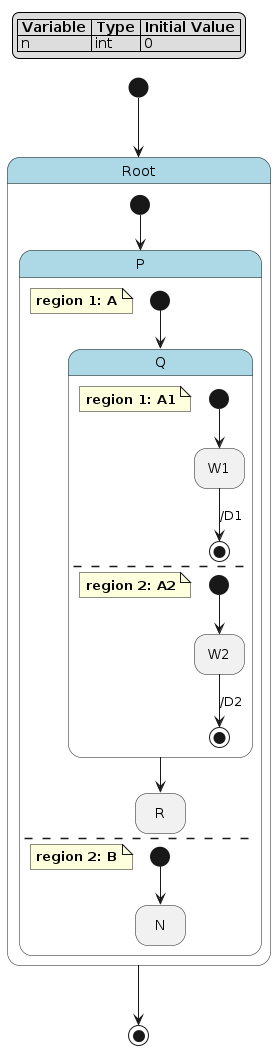

The diagram above was rendered by PlantUML. Its source (embedded in the PNG):
@startuml
hide empty description

skinparam state {
  BackgroundColor<<pseudo>> LightGray
  BackgroundColor<<composite>> LightBlue
  BorderColor<<pseudo>> Gray
  FontStyle<<pseudo>> italic
}

legend top left
|= Variable |= Type |= Initial Value |
| n | int | 0 |
endlegend

state "Root" as root <<composite>> {
    state "P" as root__p <<composite>> {
        note as root__p__a
            **region 1: A**
        end note
        state "Q" as root__p__a__q <<composite>> {
            note as root__p__a__q__a1
                **region 1: A1**
            end note
            state "W1" as root__p__a__q__a1__w1
            [*] --> root__p__a__q__a1__w1
            root__p__a__q__a1__w1 --> [*] : /D1
            --
            note as root__p__a__q__a2
                **region 2: A2**
            end note
            state "W2" as root__p__a__q__a2__w2
            [*] --> root__p__a__q__a2__w2
            root__p__a__q__a2__w2 --> [*] : /D2
        }
        state "R" as root__p__a__r
        [*] --> root__p__a__q
        root__p__a__q --> root__p__a__r
        --
        note as root__p__b
            **region 2: B**
        end note
        state "N" as root__p__b__n
        [*] --> root__p__b__n
    }
    [*] --> root__p
}
[*] --> root
root --> [*]
@enduml